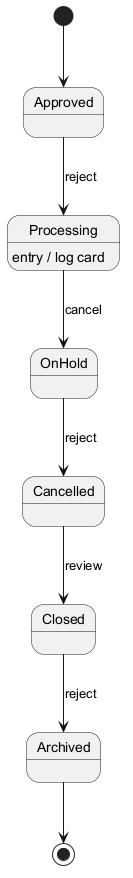

The diagram above was rendered by PlantUML. Its source (embedded in the PNG):
@startuml
skinparam backgroundColor #FFFFFF
skinparam classBackgroundColor #F3E5F5
skinparam classBorderColor #6A1B9A
[*] --> Approved
Approved --> Processing : reject
Processing --> OnHold : cancel
Processing : entry / log card
OnHold --> Cancelled : reject
Cancelled --> Closed : review
Closed --> Archived : reject
Archived --> [*]
@enduml